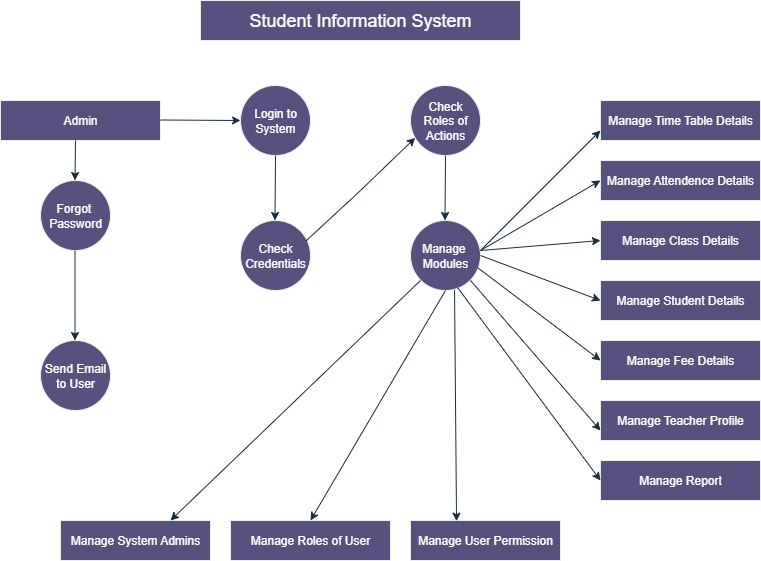

The diagram above was exported from draw.io. Its source (the exported page's mxGraphModel, read from the mxfile embedded in the PNG):
<mxGraphModel dx="786" dy="451" grid="1" gridSize="10" guides="1" tooltips="1" connect="1" arrows="1" fold="1" page="1" pageScale="1" pageWidth="850" pageHeight="1100" math="0" shadow="0">
  <root>
    <mxCell id="0" />
    <mxCell id="1" parent="0" />
    <mxCell id="sj5pdEvCPevRDmJO1kNt-2" value="&lt;font style=&quot;font-size: 18px;&quot;&gt;Student Information System&lt;/font&gt;" style="rounded=0;whiteSpace=wrap;html=1;strokeColor=#EEEEEE;fontColor=#FFFFFF;fillColor=#56517E;labelBackgroundColor=none;" vertex="1" parent="1">
      <mxGeometry x="240" y="20" width="320" height="40" as="geometry" />
    </mxCell>
    <mxCell id="sj5pdEvCPevRDmJO1kNt-3" value="Admin" style="rounded=0;whiteSpace=wrap;html=1;strokeColor=#EEEEEE;fontColor=#FFFFFF;fillColor=#56517E;labelBackgroundColor=none;" vertex="1" parent="1">
      <mxGeometry x="40" y="120" width="160" height="40" as="geometry" />
    </mxCell>
    <mxCell id="sj5pdEvCPevRDmJO1kNt-4" value="Login to&lt;div&gt;System&lt;/div&gt;" style="ellipse;whiteSpace=wrap;html=1;aspect=fixed;strokeColor=#EEEEEE;fontColor=#FFFFFF;fillColor=#56517E;labelBackgroundColor=none;" vertex="1" parent="1">
      <mxGeometry x="280" y="105" width="70" height="70" as="geometry" />
    </mxCell>
    <mxCell id="sj5pdEvCPevRDmJO1kNt-5" value="Check Roles of&lt;div&gt;Actions&lt;/div&gt;" style="ellipse;whiteSpace=wrap;html=1;aspect=fixed;strokeColor=#EEEEEE;fontColor=#FFFFFF;fillColor=#56517E;labelBackgroundColor=none;" vertex="1" parent="1">
      <mxGeometry x="450" y="105" width="70" height="70" as="geometry" />
    </mxCell>
    <mxCell id="sj5pdEvCPevRDmJO1kNt-6" value="Forgot&amp;nbsp;&lt;div&gt;Password&lt;/div&gt;" style="ellipse;whiteSpace=wrap;html=1;aspect=fixed;strokeColor=#EEEEEE;fontColor=#FFFFFF;fillColor=#56517E;labelBackgroundColor=none;" vertex="1" parent="1">
      <mxGeometry x="80" y="200" width="70" height="70" as="geometry" />
    </mxCell>
    <mxCell id="sj5pdEvCPevRDmJO1kNt-7" value="Check&lt;div&gt;Credentials&lt;/div&gt;" style="ellipse;whiteSpace=wrap;html=1;aspect=fixed;strokeColor=#EEEEEE;fontColor=#FFFFFF;fillColor=#56517E;labelBackgroundColor=none;" vertex="1" parent="1">
      <mxGeometry x="280" y="240" width="70" height="70" as="geometry" />
    </mxCell>
    <mxCell id="sj5pdEvCPevRDmJO1kNt-8" value="Manage&amp;nbsp;&lt;div&gt;Modules&lt;/div&gt;" style="ellipse;whiteSpace=wrap;html=1;aspect=fixed;strokeColor=#EEEEEE;fontColor=#FFFFFF;fillColor=#56517E;labelBackgroundColor=none;" vertex="1" parent="1">
      <mxGeometry x="450" y="240" width="70" height="70" as="geometry" />
    </mxCell>
    <mxCell id="sj5pdEvCPevRDmJO1kNt-9" value="Manage Time Table Details" style="rounded=0;whiteSpace=wrap;html=1;strokeColor=#EEEEEE;fontColor=#FFFFFF;fillColor=#56517E;labelBackgroundColor=none;" vertex="1" parent="1">
      <mxGeometry x="640" y="120" width="160" height="40" as="geometry" />
    </mxCell>
    <mxCell id="sj5pdEvCPevRDmJO1kNt-10" value="Manage Attendence Details" style="rounded=0;whiteSpace=wrap;html=1;strokeColor=#EEEEEE;fontColor=#FFFFFF;fillColor=#56517E;labelBackgroundColor=none;" vertex="1" parent="1">
      <mxGeometry x="640" y="180" width="160" height="40" as="geometry" />
    </mxCell>
    <mxCell id="sj5pdEvCPevRDmJO1kNt-11" value="Manage Class Details" style="rounded=0;whiteSpace=wrap;html=1;strokeColor=#EEEEEE;fontColor=#FFFFFF;fillColor=#56517E;labelBackgroundColor=none;" vertex="1" parent="1">
      <mxGeometry x="640" y="240" width="160" height="40" as="geometry" />
    </mxCell>
    <mxCell id="sj5pdEvCPevRDmJO1kNt-12" value="Manage Student Details" style="rounded=0;whiteSpace=wrap;html=1;strokeColor=#EEEEEE;fontColor=#FFFFFF;fillColor=#56517E;labelBackgroundColor=none;" vertex="1" parent="1">
      <mxGeometry x="640" y="300" width="160" height="40" as="geometry" />
    </mxCell>
    <mxCell id="sj5pdEvCPevRDmJO1kNt-13" value="Manage Fee Details" style="rounded=0;whiteSpace=wrap;html=1;strokeColor=#EEEEEE;fontColor=#FFFFFF;fillColor=#56517E;labelBackgroundColor=none;" vertex="1" parent="1">
      <mxGeometry x="640" y="360" width="160" height="40" as="geometry" />
    </mxCell>
    <mxCell id="sj5pdEvCPevRDmJO1kNt-14" value="Manage Teacher Profile" style="rounded=0;whiteSpace=wrap;html=1;strokeColor=#EEEEEE;fontColor=#FFFFFF;fillColor=#56517E;labelBackgroundColor=none;" vertex="1" parent="1">
      <mxGeometry x="640" y="420" width="160" height="40" as="geometry" />
    </mxCell>
    <mxCell id="sj5pdEvCPevRDmJO1kNt-15" value="Manage Report" style="rounded=0;whiteSpace=wrap;html=1;strokeColor=#EEEEEE;fontColor=#FFFFFF;fillColor=#56517E;labelBackgroundColor=none;" vertex="1" parent="1">
      <mxGeometry x="640" y="480" width="160" height="40" as="geometry" />
    </mxCell>
    <mxCell id="sj5pdEvCPevRDmJO1kNt-16" value="Manage User Permission" style="rounded=0;whiteSpace=wrap;html=1;strokeColor=#EEEEEE;fontColor=#FFFFFF;fillColor=#56517E;labelBackgroundColor=none;" vertex="1" parent="1">
      <mxGeometry x="450" y="540" width="150" height="40" as="geometry" />
    </mxCell>
    <mxCell id="sj5pdEvCPevRDmJO1kNt-17" value="Send Email&lt;div&gt;to User&lt;/div&gt;" style="ellipse;whiteSpace=wrap;html=1;aspect=fixed;strokeColor=#EEEEEE;fontColor=#FFFFFF;fillColor=#56517E;labelBackgroundColor=none;" vertex="1" parent="1">
      <mxGeometry x="80" y="360" width="70" height="70" as="geometry" />
    </mxCell>
    <mxCell id="sj5pdEvCPevRDmJO1kNt-22" value="Manage Roles of User" style="rounded=0;whiteSpace=wrap;html=1;strokeColor=#EEEEEE;fontColor=#FFFFFF;fillColor=#56517E;labelBackgroundColor=none;" vertex="1" parent="1">
      <mxGeometry x="270" y="540" width="160" height="40" as="geometry" />
    </mxCell>
    <mxCell id="sj5pdEvCPevRDmJO1kNt-23" value="Manage System Admins" style="rounded=0;whiteSpace=wrap;html=1;strokeColor=#EEEEEE;fontColor=#FFFFFF;fillColor=#56517E;labelBackgroundColor=none;" vertex="1" parent="1">
      <mxGeometry x="100" y="540" width="150" height="40" as="geometry" />
    </mxCell>
    <mxCell id="sj5pdEvCPevRDmJO1kNt-24" value="" style="endArrow=classic;html=1;rounded=0;strokeColor=#182E3E;fontColor=default;labelBackgroundColor=none;" edge="1" parent="1">
      <mxGeometry width="50" height="50" relative="1" as="geometry">
        <mxPoint x="115" y="160" as="sourcePoint" />
        <mxPoint x="114.5" y="200" as="targetPoint" />
      </mxGeometry>
    </mxCell>
    <mxCell id="sj5pdEvCPevRDmJO1kNt-25" value="" style="endArrow=classic;html=1;rounded=0;strokeColor=#182E3E;fontColor=default;labelBackgroundColor=none;" edge="1" parent="1">
      <mxGeometry width="50" height="50" relative="1" as="geometry">
        <mxPoint x="114.5" y="270" as="sourcePoint" />
        <mxPoint x="114.5" y="360" as="targetPoint" />
      </mxGeometry>
    </mxCell>
    <mxCell id="sj5pdEvCPevRDmJO1kNt-26" value="" style="endArrow=classic;html=1;rounded=0;strokeColor=#182E3E;fontColor=default;entryX=0;entryY=0.5;entryDx=0;entryDy=0;labelBackgroundColor=none;" edge="1" parent="1" target="sj5pdEvCPevRDmJO1kNt-4">
      <mxGeometry width="50" height="50" relative="1" as="geometry">
        <mxPoint x="200" y="139.5" as="sourcePoint" />
        <mxPoint x="270" y="139.5" as="targetPoint" />
      </mxGeometry>
    </mxCell>
    <mxCell id="sj5pdEvCPevRDmJO1kNt-27" value="" style="endArrow=classic;html=1;rounded=0;strokeColor=#182E3E;fontColor=default;exitX=0.5;exitY=1;exitDx=0;exitDy=0;labelBackgroundColor=none;" edge="1" parent="1" source="sj5pdEvCPevRDmJO1kNt-4">
      <mxGeometry width="50" height="50" relative="1" as="geometry">
        <mxPoint x="314.5" y="180" as="sourcePoint" />
        <mxPoint x="314.5" y="240" as="targetPoint" />
      </mxGeometry>
    </mxCell>
    <mxCell id="sj5pdEvCPevRDmJO1kNt-28" value="" style="endArrow=classic;html=1;rounded=0;strokeColor=#182E3E;fontColor=default;entryX=0.067;entryY=0.748;entryDx=0;entryDy=0;entryPerimeter=0;exitX=0.933;exitY=0.295;exitDx=0;exitDy=0;exitPerimeter=0;labelBackgroundColor=none;" edge="1" parent="1" source="sj5pdEvCPevRDmJO1kNt-7" target="sj5pdEvCPevRDmJO1kNt-5">
      <mxGeometry width="50" height="50" relative="1" as="geometry">
        <mxPoint x="350" y="257" as="sourcePoint" />
        <mxPoint x="450" y="160" as="targetPoint" />
        <Array as="points">
          <mxPoint x="400" y="210" />
        </Array>
      </mxGeometry>
    </mxCell>
    <mxCell id="sj5pdEvCPevRDmJO1kNt-29" value="" style="endArrow=classic;html=1;rounded=0;strokeColor=#182E3E;fontColor=default;exitX=0.5;exitY=1;exitDx=0;exitDy=0;labelBackgroundColor=none;" edge="1" parent="1" source="sj5pdEvCPevRDmJO1kNt-5">
      <mxGeometry width="50" height="50" relative="1" as="geometry">
        <mxPoint x="484.5" y="180" as="sourcePoint" />
        <mxPoint x="484.5" y="240" as="targetPoint" />
      </mxGeometry>
    </mxCell>
    <mxCell id="sj5pdEvCPevRDmJO1kNt-30" value="" style="endArrow=classic;html=1;rounded=0;strokeColor=#182E3E;fontColor=default;labelBackgroundColor=none;" edge="1" parent="1">
      <mxGeometry width="50" height="50" relative="1" as="geometry">
        <mxPoint x="460" y="300" as="sourcePoint" />
        <mxPoint x="210" y="540" as="targetPoint" />
      </mxGeometry>
    </mxCell>
    <mxCell id="sj5pdEvCPevRDmJO1kNt-31" value="" style="endArrow=classic;html=1;rounded=0;strokeColor=#182E3E;fontColor=default;entryX=0.5;entryY=0;entryDx=0;entryDy=0;exitX=0.5;exitY=1;exitDx=0;exitDy=0;labelBackgroundColor=none;" edge="1" parent="1" source="sj5pdEvCPevRDmJO1kNt-8" target="sj5pdEvCPevRDmJO1kNt-22">
      <mxGeometry width="50" height="50" relative="1" as="geometry">
        <mxPoint x="360" y="470" as="sourcePoint" />
        <mxPoint x="410" y="420" as="targetPoint" />
      </mxGeometry>
    </mxCell>
    <mxCell id="sj5pdEvCPevRDmJO1kNt-32" value="" style="endArrow=classic;html=1;rounded=0;strokeColor=#182E3E;fontColor=default;entryX=0.307;entryY=0.017;entryDx=0;entryDy=0;entryPerimeter=0;exitX=0.629;exitY=0.99;exitDx=0;exitDy=0;exitPerimeter=0;labelBackgroundColor=none;" edge="1" parent="1" source="sj5pdEvCPevRDmJO1kNt-8" target="sj5pdEvCPevRDmJO1kNt-16">
      <mxGeometry width="50" height="50" relative="1" as="geometry">
        <mxPoint x="510" y="300" as="sourcePoint" />
        <mxPoint x="520" y="370" as="targetPoint" />
      </mxGeometry>
    </mxCell>
    <mxCell id="sj5pdEvCPevRDmJO1kNt-33" value="" style="endArrow=classic;html=1;rounded=0;strokeColor=#182E3E;fontColor=default;entryX=0;entryY=0.75;entryDx=0;entryDy=0;labelBackgroundColor=none;" edge="1" parent="1" target="sj5pdEvCPevRDmJO1kNt-9">
      <mxGeometry width="50" height="50" relative="1" as="geometry">
        <mxPoint x="520" y="270" as="sourcePoint" />
        <mxPoint x="570" y="220" as="targetPoint" />
      </mxGeometry>
    </mxCell>
    <mxCell id="sj5pdEvCPevRDmJO1kNt-34" value="" style="endArrow=classic;html=1;rounded=0;strokeColor=#182E3E;fontColor=default;entryX=0;entryY=0.5;entryDx=0;entryDy=0;labelBackgroundColor=none;" edge="1" parent="1" target="sj5pdEvCPevRDmJO1kNt-10">
      <mxGeometry width="50" height="50" relative="1" as="geometry">
        <mxPoint x="520" y="270" as="sourcePoint" />
        <mxPoint x="590" y="240" as="targetPoint" />
      </mxGeometry>
    </mxCell>
    <mxCell id="sj5pdEvCPevRDmJO1kNt-35" value="" style="endArrow=classic;html=1;rounded=0;strokeColor=#182E3E;fontColor=default;entryX=0;entryY=0.5;entryDx=0;entryDy=0;labelBackgroundColor=none;" edge="1" parent="1" target="sj5pdEvCPevRDmJO1kNt-11">
      <mxGeometry width="50" height="50" relative="1" as="geometry">
        <mxPoint x="520" y="270" as="sourcePoint" />
        <mxPoint x="634.01" y="258.66999999999996" as="targetPoint" />
      </mxGeometry>
    </mxCell>
    <mxCell id="sj5pdEvCPevRDmJO1kNt-36" value="" style="endArrow=classic;html=1;rounded=0;strokeColor=#182E3E;fontColor=default;entryX=0;entryY=0.5;entryDx=0;entryDy=0;exitX=1;exitY=0.5;exitDx=0;exitDy=0;labelBackgroundColor=none;" edge="1" parent="1" source="sj5pdEvCPevRDmJO1kNt-8" target="sj5pdEvCPevRDmJO1kNt-12">
      <mxGeometry width="50" height="50" relative="1" as="geometry">
        <mxPoint x="520" y="270" as="sourcePoint" />
        <mxPoint x="610" y="310" as="targetPoint" />
      </mxGeometry>
    </mxCell>
    <mxCell id="sj5pdEvCPevRDmJO1kNt-37" value="" style="endArrow=classic;html=1;rounded=0;strokeColor=#182E3E;fontColor=default;entryX=0;entryY=0.5;entryDx=0;entryDy=0;exitX=0.962;exitY=0.676;exitDx=0;exitDy=0;exitPerimeter=0;labelBackgroundColor=none;" edge="1" parent="1" source="sj5pdEvCPevRDmJO1kNt-8" target="sj5pdEvCPevRDmJO1kNt-13">
      <mxGeometry width="50" height="50" relative="1" as="geometry">
        <mxPoint x="520" y="290" as="sourcePoint" />
        <mxPoint x="630" y="370" as="targetPoint" />
      </mxGeometry>
    </mxCell>
    <mxCell id="sj5pdEvCPevRDmJO1kNt-38" value="" style="endArrow=classic;html=1;rounded=0;strokeColor=#182E3E;fontColor=default;entryX=0;entryY=0.75;entryDx=0;entryDy=0;labelBackgroundColor=none;" edge="1" parent="1" target="sj5pdEvCPevRDmJO1kNt-14">
      <mxGeometry width="50" height="50" relative="1" as="geometry">
        <mxPoint x="510" y="300" as="sourcePoint" />
        <mxPoint x="580" y="380" as="targetPoint" />
      </mxGeometry>
    </mxCell>
    <mxCell id="sj5pdEvCPevRDmJO1kNt-39" value="" style="endArrow=classic;html=1;rounded=0;strokeColor=#182E3E;fontColor=default;entryX=0;entryY=0.5;entryDx=0;entryDy=0;exitX=0.676;exitY=0.962;exitDx=0;exitDy=0;exitPerimeter=0;labelBackgroundColor=none;" edge="1" parent="1" source="sj5pdEvCPevRDmJO1kNt-8" target="sj5pdEvCPevRDmJO1kNt-15">
      <mxGeometry width="50" height="50" relative="1" as="geometry">
        <mxPoint x="500" y="310" as="sourcePoint" />
        <mxPoint x="590" y="400" as="targetPoint" />
      </mxGeometry>
    </mxCell>
  </root>
</mxGraphModel>